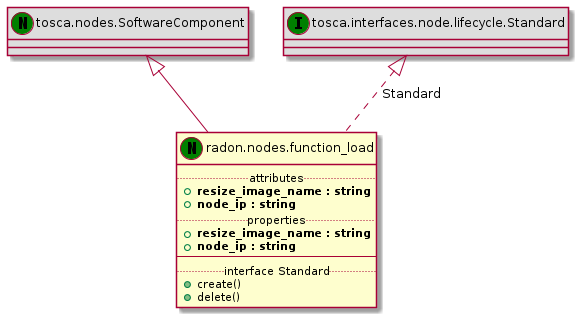

The diagram above was rendered by PlantUML. Its source (embedded in the PNG):
@startuml
set namespaceSeparator none
class "tosca.nodes.SoftwareComponent" << (N,green) >> #DDDDDD
"tosca.nodes.SoftwareComponent" <|-- "radon.nodes.function_load"
class "radon.nodes.function_load" << (N,green) >> {
.. attributes ..
+<b>resize_image_name : string
+<b>node_ip : string
.. properties ..
+<b>resize_image_name : string
+<b>node_ip : string
--
.. interface Standard ..
+create()
+delete()
}
class "tosca.interfaces.node.lifecycle.Standard" << (I,green) >> #DDDDDD
"tosca.interfaces.node.lifecycle.Standard" <|.. "radon.nodes.function_load" : Standard
@enduml